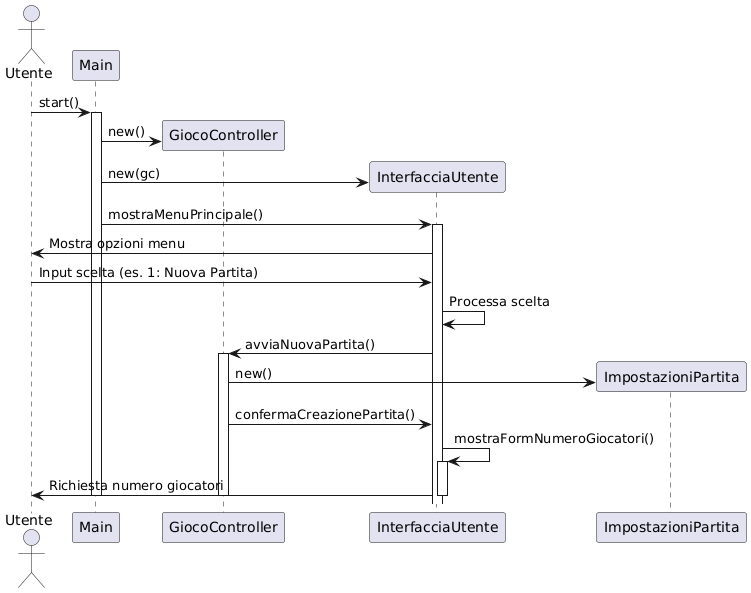

The diagram above was rendered by PlantUML. Its source (embedded in the PNG):
@startuml
actor Utente
participant Main
participant GiocoController as GC
participant InterfacciaUtente as UI
participant ImpostazioniPartita as Impostazioni

Utente -> Main: start()
activate Main

create GC
Main -> GC: new()

create UI
Main -> UI: new(gc)

Main -> UI: mostraMenuPrincipale()
activate UI
UI -> Utente: Mostra opzioni menu
Utente -> UI: Input scelta (es. 1: Nuova Partita)
UI -> UI: Processa scelta
UI -> GC: avviaNuovaPartita()
activate GC

create Impostazioni
GC -> Impostazioni: new()

GC -> UI: confermaCreazionePartita()
UI -> UI: mostraFormNumeroGiocatori()
activate UI
UI -> Utente: Richiesta numero giocatori

deactivate UI
deactivate GC
deactivate Main
@enduml